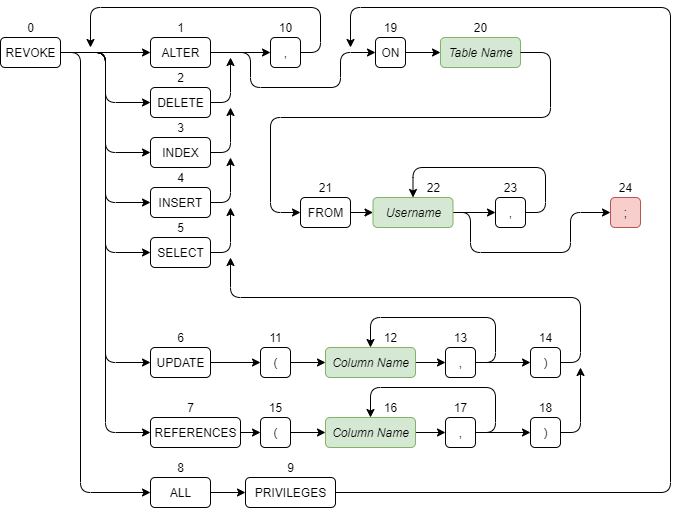

The diagram above was exported from draw.io. Its source (the exported page's mxGraphModel, read from the mxfile embedded in the PNG):
<mxGraphModel dx="1422" dy="755" grid="1" gridSize="10" guides="1" tooltips="1" connect="1" arrows="1" fold="1" page="1" pageScale="1" pageWidth="850" pageHeight="1100" math="0" shadow="0">
  <root>
    <mxCell id="0" />
    <mxCell id="1" parent="0" />
    <mxCell id="w54cBLAl5rAkxmdbFsFD-27" style="edgeStyle=orthogonalEdgeStyle;orthogonalLoop=1;jettySize=auto;html=1;exitX=1;exitY=0.5;exitDx=0;exitDy=0;entryX=0;entryY=0.5;entryDx=0;entryDy=0;" parent="1" source="w54cBLAl5rAkxmdbFsFD-1" edge="1">
      <mxGeometry relative="1" as="geometry">
        <mxPoint x="180" y="95" as="targetPoint" />
      </mxGeometry>
    </mxCell>
    <mxCell id="w54cBLAl5rAkxmdbFsFD-126" style="edgeStyle=orthogonalEdgeStyle;orthogonalLoop=1;jettySize=auto;html=1;exitX=1;exitY=0.5;exitDx=0;exitDy=0;entryX=0;entryY=0.5;entryDx=0;entryDy=0;" parent="1" source="w54cBLAl5rAkxmdbFsFD-1" target="w54cBLAl5rAkxmdbFsFD-112" edge="1">
      <mxGeometry relative="1" as="geometry" />
    </mxCell>
    <mxCell id="w54cBLAl5rAkxmdbFsFD-127" style="edgeStyle=orthogonalEdgeStyle;orthogonalLoop=1;jettySize=auto;html=1;exitX=1;exitY=0.5;exitDx=0;exitDy=0;entryX=0;entryY=0.5;entryDx=0;entryDy=0;" parent="1" source="w54cBLAl5rAkxmdbFsFD-1" target="w54cBLAl5rAkxmdbFsFD-114" edge="1">
      <mxGeometry relative="1" as="geometry" />
    </mxCell>
    <mxCell id="w54cBLAl5rAkxmdbFsFD-128" style="edgeStyle=orthogonalEdgeStyle;orthogonalLoop=1;jettySize=auto;html=1;exitX=1;exitY=0.5;exitDx=0;exitDy=0;entryX=0;entryY=0.5;entryDx=0;entryDy=0;" parent="1" source="w54cBLAl5rAkxmdbFsFD-1" target="w54cBLAl5rAkxmdbFsFD-116" edge="1">
      <mxGeometry relative="1" as="geometry" />
    </mxCell>
    <mxCell id="w54cBLAl5rAkxmdbFsFD-129" style="edgeStyle=orthogonalEdgeStyle;orthogonalLoop=1;jettySize=auto;html=1;exitX=1;exitY=0.5;exitDx=0;exitDy=0;entryX=0;entryY=0.5;entryDx=0;entryDy=0;" parent="1" source="w54cBLAl5rAkxmdbFsFD-1" target="w54cBLAl5rAkxmdbFsFD-118" edge="1">
      <mxGeometry relative="1" as="geometry" />
    </mxCell>
    <mxCell id="w54cBLAl5rAkxmdbFsFD-130" style="edgeStyle=orthogonalEdgeStyle;orthogonalLoop=1;jettySize=auto;html=1;exitX=1;exitY=0.5;exitDx=0;exitDy=0;entryX=0;entryY=0.5;entryDx=0;entryDy=0;" parent="1" source="w54cBLAl5rAkxmdbFsFD-1" target="w54cBLAl5rAkxmdbFsFD-120" edge="1">
      <mxGeometry relative="1" as="geometry" />
    </mxCell>
    <mxCell id="w54cBLAl5rAkxmdbFsFD-131" style="edgeStyle=orthogonalEdgeStyle;orthogonalLoop=1;jettySize=auto;html=1;exitX=1;exitY=0.5;exitDx=0;exitDy=0;entryX=0;entryY=0.5;entryDx=0;entryDy=0;" parent="1" source="w54cBLAl5rAkxmdbFsFD-1" target="w54cBLAl5rAkxmdbFsFD-122" edge="1">
      <mxGeometry relative="1" as="geometry">
        <Array as="points">
          <mxPoint x="110" y="95" />
          <mxPoint x="110" y="535" />
        </Array>
      </mxGeometry>
    </mxCell>
    <mxCell id="pe3f59R0KPCphESlrHph-3" style="edgeStyle=orthogonalEdgeStyle;orthogonalLoop=1;jettySize=auto;html=1;exitX=1;exitY=0.5;exitDx=0;exitDy=0;entryX=0;entryY=0.5;entryDx=0;entryDy=0;" parent="1" source="w54cBLAl5rAkxmdbFsFD-1" target="pe3f59R0KPCphESlrHph-1" edge="1">
      <mxGeometry relative="1" as="geometry" />
    </mxCell>
    <mxCell id="w54cBLAl5rAkxmdbFsFD-1" value="REVOKE" style="html=1;rounded=1;" parent="1" vertex="1">
      <mxGeometry x="30" y="80" width="60" height="30" as="geometry" />
    </mxCell>
    <mxCell id="w54cBLAl5rAkxmdbFsFD-2" value="0" style="text;html=1;align=center;verticalAlign=middle;resizable=0;points=[];autosize=1;rounded=1;" parent="1" vertex="1">
      <mxGeometry x="50" y="60" width="20" height="20" as="geometry" />
    </mxCell>
    <mxCell id="w54cBLAl5rAkxmdbFsFD-29" style="edgeStyle=orthogonalEdgeStyle;orthogonalLoop=1;jettySize=auto;html=1;exitX=1;exitY=0.5;exitDx=0;exitDy=0;entryX=0;entryY=0.5;entryDx=0;entryDy=0;" parent="1" source="w54cBLAl5rAkxmdbFsFD-110" target="w54cBLAl5rAkxmdbFsFD-45" edge="1">
      <mxGeometry relative="1" as="geometry">
        <mxPoint x="260" y="95" as="sourcePoint" />
        <mxPoint x="290" y="95" as="targetPoint" />
      </mxGeometry>
    </mxCell>
    <mxCell id="w54cBLAl5rAkxmdbFsFD-44" style="edgeStyle=orthogonalEdgeStyle;orthogonalLoop=1;jettySize=auto;html=1;exitX=1;exitY=0.5;exitDx=0;exitDy=0;" parent="1" source="w54cBLAl5rAkxmdbFsFD-45" edge="1">
      <mxGeometry relative="1" as="geometry">
        <mxPoint x="120" y="90" as="targetPoint" />
        <Array as="points">
          <mxPoint x="350" y="95" />
          <mxPoint x="350" y="50" />
          <mxPoint x="120" y="50" />
        </Array>
      </mxGeometry>
    </mxCell>
    <mxCell id="w54cBLAl5rAkxmdbFsFD-45" value="," style="html=1;rounded=1;" parent="1" vertex="1">
      <mxGeometry x="300" y="80" width="30" height="30" as="geometry" />
    </mxCell>
    <mxCell id="w54cBLAl5rAkxmdbFsFD-46" value="10" style="text;html=1;align=center;verticalAlign=middle;resizable=0;points=[];autosize=1;rounded=1;" parent="1" vertex="1">
      <mxGeometry x="300" y="60" width="30" height="20" as="geometry" />
    </mxCell>
    <mxCell id="w54cBLAl5rAkxmdbFsFD-53" value=";" style="html=1;fillColor=#f8cecc;strokeColor=#b85450;rounded=1;" parent="1" vertex="1">
      <mxGeometry x="640" y="240" width="30" height="30" as="geometry" />
    </mxCell>
    <mxCell id="w54cBLAl5rAkxmdbFsFD-54" value="24" style="text;html=1;align=center;verticalAlign=middle;resizable=0;points=[];autosize=1;rounded=1;" parent="1" vertex="1">
      <mxGeometry x="640" y="220" width="30" height="20" as="geometry" />
    </mxCell>
    <mxCell id="w54cBLAl5rAkxmdbFsFD-76" style="edgeStyle=orthogonalEdgeStyle;orthogonalLoop=1;jettySize=auto;html=1;exitX=1;exitY=0.5;exitDx=0;exitDy=0;entryX=0;entryY=0.5;entryDx=0;entryDy=0;" parent="1" source="w54cBLAl5rAkxmdbFsFD-62" target="w54cBLAl5rAkxmdbFsFD-74" edge="1">
      <mxGeometry relative="1" as="geometry">
        <mxPoint x="555" y="95" as="targetPoint" />
      </mxGeometry>
    </mxCell>
    <mxCell id="w54cBLAl5rAkxmdbFsFD-62" value="ON" style="html=1;rounded=1;" parent="1" vertex="1">
      <mxGeometry x="405" y="80" width="30" height="30" as="geometry" />
    </mxCell>
    <mxCell id="w54cBLAl5rAkxmdbFsFD-63" value="19" style="text;html=1;align=center;verticalAlign=middle;resizable=0;points=[];autosize=1;rounded=1;" parent="1" vertex="1">
      <mxGeometry x="405" y="60" width="30" height="20" as="geometry" />
    </mxCell>
    <mxCell id="w54cBLAl5rAkxmdbFsFD-74" value="&lt;i&gt;Table Name&lt;/i&gt;" style="html=1;fillColor=#d5e8d4;strokeColor=#82b366;rounded=1;" parent="1" vertex="1">
      <mxGeometry x="470" y="80" width="80" height="30" as="geometry" />
    </mxCell>
    <mxCell id="w54cBLAl5rAkxmdbFsFD-75" value="20" style="text;html=1;align=center;verticalAlign=middle;resizable=0;points=[];autosize=1;rounded=1;" parent="1" vertex="1">
      <mxGeometry x="495" y="60" width="30" height="20" as="geometry" />
    </mxCell>
    <mxCell id="w54cBLAl5rAkxmdbFsFD-93" style="edgeStyle=orthogonalEdgeStyle;orthogonalLoop=1;jettySize=auto;html=1;exitX=1;exitY=0.5;exitDx=0;exitDy=0;entryX=0;entryY=0.5;entryDx=0;entryDy=0;" parent="1" source="w54cBLAl5rAkxmdbFsFD-74" target="w54cBLAl5rAkxmdbFsFD-170" edge="1">
      <mxGeometry relative="1" as="geometry">
        <mxPoint x="630" y="95" as="sourcePoint" />
        <mxPoint x="690" y="95" as="targetPoint" />
        <Array as="points">
          <mxPoint x="580" y="95" />
          <mxPoint x="580" y="160" />
          <mxPoint x="300" y="160" />
          <mxPoint x="300" y="255" />
        </Array>
      </mxGeometry>
    </mxCell>
    <mxCell id="w54cBLAl5rAkxmdbFsFD-187" style="edgeStyle=orthogonalEdgeStyle;orthogonalLoop=1;jettySize=auto;html=1;exitX=1;exitY=0.5;exitDx=0;exitDy=0;entryX=0;entryY=0.5;entryDx=0;entryDy=0;" parent="1" source="w54cBLAl5rAkxmdbFsFD-110" target="w54cBLAl5rAkxmdbFsFD-62" edge="1">
      <mxGeometry relative="1" as="geometry">
        <Array as="points">
          <mxPoint x="280" y="95" />
          <mxPoint x="280" y="130" />
          <mxPoint x="370" y="130" />
          <mxPoint x="370" y="95" />
        </Array>
      </mxGeometry>
    </mxCell>
    <mxCell id="w54cBLAl5rAkxmdbFsFD-110" value="ALTER" style="html=1;rounded=1;" parent="1" vertex="1">
      <mxGeometry x="180" y="80" width="60" height="30" as="geometry" />
    </mxCell>
    <mxCell id="w54cBLAl5rAkxmdbFsFD-111" value="1" style="text;html=1;align=center;verticalAlign=middle;resizable=0;points=[];autosize=1;rounded=1;" parent="1" vertex="1">
      <mxGeometry x="200" y="60" width="20" height="20" as="geometry" />
    </mxCell>
    <mxCell id="MTPqEMZYFRVsI5mLDNGk-6" style="edgeStyle=orthogonalEdgeStyle;rounded=1;orthogonalLoop=1;jettySize=auto;html=1;exitX=1;exitY=0.5;exitDx=0;exitDy=0;" edge="1" parent="1" source="w54cBLAl5rAkxmdbFsFD-112">
      <mxGeometry relative="1" as="geometry">
        <mxPoint x="260" y="100" as="targetPoint" />
      </mxGeometry>
    </mxCell>
    <mxCell id="w54cBLAl5rAkxmdbFsFD-112" value="DELETE" style="html=1;rounded=1;" parent="1" vertex="1">
      <mxGeometry x="180" y="130" width="60" height="30" as="geometry" />
    </mxCell>
    <mxCell id="w54cBLAl5rAkxmdbFsFD-113" value="2" style="text;html=1;align=center;verticalAlign=middle;resizable=0;points=[];autosize=1;rounded=1;" parent="1" vertex="1">
      <mxGeometry x="200" y="110" width="20" height="20" as="geometry" />
    </mxCell>
    <mxCell id="MTPqEMZYFRVsI5mLDNGk-5" style="edgeStyle=orthogonalEdgeStyle;rounded=1;orthogonalLoop=1;jettySize=auto;html=1;exitX=1;exitY=0.5;exitDx=0;exitDy=0;" edge="1" parent="1" source="w54cBLAl5rAkxmdbFsFD-114">
      <mxGeometry relative="1" as="geometry">
        <mxPoint x="260" y="150" as="targetPoint" />
      </mxGeometry>
    </mxCell>
    <mxCell id="w54cBLAl5rAkxmdbFsFD-114" value="INDEX" style="html=1;rounded=1;" parent="1" vertex="1">
      <mxGeometry x="180" y="180" width="60" height="30" as="geometry" />
    </mxCell>
    <mxCell id="w54cBLAl5rAkxmdbFsFD-115" value="3" style="text;html=1;align=center;verticalAlign=middle;resizable=0;points=[];autosize=1;rounded=1;" parent="1" vertex="1">
      <mxGeometry x="200" y="160" width="20" height="20" as="geometry" />
    </mxCell>
    <mxCell id="MTPqEMZYFRVsI5mLDNGk-4" style="edgeStyle=orthogonalEdgeStyle;rounded=1;orthogonalLoop=1;jettySize=auto;html=1;exitX=1;exitY=0.5;exitDx=0;exitDy=0;" edge="1" parent="1" source="w54cBLAl5rAkxmdbFsFD-116">
      <mxGeometry relative="1" as="geometry">
        <mxPoint x="260" y="200" as="targetPoint" />
      </mxGeometry>
    </mxCell>
    <mxCell id="w54cBLAl5rAkxmdbFsFD-116" value="INSERT" style="html=1;rounded=1;" parent="1" vertex="1">
      <mxGeometry x="180" y="230" width="60" height="30" as="geometry" />
    </mxCell>
    <mxCell id="w54cBLAl5rAkxmdbFsFD-117" value="4" style="text;html=1;align=center;verticalAlign=middle;resizable=0;points=[];autosize=1;rounded=1;" parent="1" vertex="1">
      <mxGeometry x="200" y="210" width="20" height="20" as="geometry" />
    </mxCell>
    <mxCell id="w54cBLAl5rAkxmdbFsFD-154" style="edgeStyle=orthogonalEdgeStyle;orthogonalLoop=1;jettySize=auto;html=1;exitX=1;exitY=0.5;exitDx=0;exitDy=0;entryX=0;entryY=0.5;entryDx=0;entryDy=0;" parent="1" source="w54cBLAl5rAkxmdbFsFD-118" target="w54cBLAl5rAkxmdbFsFD-136" edge="1">
      <mxGeometry relative="1" as="geometry" />
    </mxCell>
    <mxCell id="w54cBLAl5rAkxmdbFsFD-118" value="UPDATE" style="html=1;rounded=1;" parent="1" vertex="1">
      <mxGeometry x="180" y="390" width="60" height="30" as="geometry" />
    </mxCell>
    <mxCell id="w54cBLAl5rAkxmdbFsFD-119" value="6" style="text;html=1;align=center;verticalAlign=middle;resizable=0;points=[];autosize=1;rounded=1;" parent="1" vertex="1">
      <mxGeometry x="200" y="370" width="20" height="20" as="geometry" />
    </mxCell>
    <mxCell id="w54cBLAl5rAkxmdbFsFD-155" style="edgeStyle=orthogonalEdgeStyle;orthogonalLoop=1;jettySize=auto;html=1;exitX=1;exitY=0.5;exitDx=0;exitDy=0;entryX=0;entryY=0.5;entryDx=0;entryDy=0;" parent="1" source="w54cBLAl5rAkxmdbFsFD-120" target="w54cBLAl5rAkxmdbFsFD-134" edge="1">
      <mxGeometry relative="1" as="geometry" />
    </mxCell>
    <mxCell id="w54cBLAl5rAkxmdbFsFD-120" value="REFERENCES" style="html=1;rounded=1;" parent="1" vertex="1">
      <mxGeometry x="180" y="460" width="90" height="30" as="geometry" />
    </mxCell>
    <mxCell id="w54cBLAl5rAkxmdbFsFD-121" value="7" style="text;html=1;align=center;verticalAlign=middle;resizable=0;points=[];autosize=1;rounded=1;" parent="1" vertex="1">
      <mxGeometry x="210" y="440" width="20" height="20" as="geometry" />
    </mxCell>
    <mxCell id="w54cBLAl5rAkxmdbFsFD-132" style="edgeStyle=orthogonalEdgeStyle;orthogonalLoop=1;jettySize=auto;html=1;exitX=1;exitY=0.5;exitDx=0;exitDy=0;entryX=0;entryY=0.5;entryDx=0;entryDy=0;" parent="1" source="w54cBLAl5rAkxmdbFsFD-122" target="w54cBLAl5rAkxmdbFsFD-124" edge="1">
      <mxGeometry relative="1" as="geometry" />
    </mxCell>
    <mxCell id="w54cBLAl5rAkxmdbFsFD-122" value="ALL" style="html=1;rounded=1;" parent="1" vertex="1">
      <mxGeometry x="180" y="520" width="60" height="30" as="geometry" />
    </mxCell>
    <mxCell id="w54cBLAl5rAkxmdbFsFD-123" value="8" style="text;html=1;align=center;verticalAlign=middle;resizable=0;points=[];autosize=1;rounded=1;" parent="1" vertex="1">
      <mxGeometry x="200" y="500" width="20" height="20" as="geometry" />
    </mxCell>
    <mxCell id="w54cBLAl5rAkxmdbFsFD-133" style="edgeStyle=orthogonalEdgeStyle;orthogonalLoop=1;jettySize=auto;html=1;exitX=1;exitY=0.5;exitDx=0;exitDy=0;" parent="1" source="w54cBLAl5rAkxmdbFsFD-124" edge="1">
      <mxGeometry relative="1" as="geometry">
        <mxPoint x="380" y="90" as="targetPoint" />
        <Array as="points">
          <mxPoint x="700" y="535" />
          <mxPoint x="700" y="50" />
          <mxPoint x="380" y="50" />
        </Array>
      </mxGeometry>
    </mxCell>
    <mxCell id="w54cBLAl5rAkxmdbFsFD-124" value="PRIVILEGES" style="html=1;rounded=1;" parent="1" vertex="1">
      <mxGeometry x="275" y="520" width="90" height="30" as="geometry" />
    </mxCell>
    <mxCell id="w54cBLAl5rAkxmdbFsFD-125" value="9" style="text;html=1;align=center;verticalAlign=middle;resizable=0;points=[];autosize=1;rounded=1;" parent="1" vertex="1">
      <mxGeometry x="310" y="500" width="20" height="20" as="geometry" />
    </mxCell>
    <mxCell id="w54cBLAl5rAkxmdbFsFD-153" style="edgeStyle=orthogonalEdgeStyle;orthogonalLoop=1;jettySize=auto;html=1;exitX=1;exitY=0.5;exitDx=0;exitDy=0;entryX=0;entryY=0.5;entryDx=0;entryDy=0;" parent="1" source="w54cBLAl5rAkxmdbFsFD-134" target="w54cBLAl5rAkxmdbFsFD-150" edge="1">
      <mxGeometry relative="1" as="geometry" />
    </mxCell>
    <mxCell id="w54cBLAl5rAkxmdbFsFD-134" value="(" style="html=1;rounded=1;" parent="1" vertex="1">
      <mxGeometry x="290" y="460" width="30" height="30" as="geometry" />
    </mxCell>
    <mxCell id="w54cBLAl5rAkxmdbFsFD-135" value="15" style="text;html=1;align=center;verticalAlign=middle;resizable=0;points=[];autosize=1;rounded=1;" parent="1" vertex="1">
      <mxGeometry x="290" y="440" width="30" height="20" as="geometry" />
    </mxCell>
    <mxCell id="w54cBLAl5rAkxmdbFsFD-152" style="edgeStyle=orthogonalEdgeStyle;orthogonalLoop=1;jettySize=auto;html=1;exitX=1;exitY=0.5;exitDx=0;exitDy=0;entryX=0;entryY=0.5;entryDx=0;entryDy=0;" parent="1" source="w54cBLAl5rAkxmdbFsFD-136" target="w54cBLAl5rAkxmdbFsFD-146" edge="1">
      <mxGeometry relative="1" as="geometry" />
    </mxCell>
    <mxCell id="w54cBLAl5rAkxmdbFsFD-136" value="(" style="html=1;rounded=1;" parent="1" vertex="1">
      <mxGeometry x="290" y="390" width="30" height="30" as="geometry" />
    </mxCell>
    <mxCell id="w54cBLAl5rAkxmdbFsFD-137" value="11" style="text;html=1;align=center;verticalAlign=middle;resizable=0;points=[];autosize=1;rounded=1;" parent="1" vertex="1">
      <mxGeometry x="290" y="370" width="30" height="20" as="geometry" />
    </mxCell>
    <mxCell id="w54cBLAl5rAkxmdbFsFD-161" style="edgeStyle=orthogonalEdgeStyle;orthogonalLoop=1;jettySize=auto;html=1;exitX=1;exitY=0.5;exitDx=0;exitDy=0;entryX=0.5;entryY=0;entryDx=0;entryDy=0;" parent="1" source="w54cBLAl5rAkxmdbFsFD-138" target="w54cBLAl5rAkxmdbFsFD-150" edge="1">
      <mxGeometry relative="1" as="geometry">
        <Array as="points">
          <mxPoint x="525" y="475" />
          <mxPoint x="525" y="430" />
          <mxPoint x="400" y="430" />
        </Array>
      </mxGeometry>
    </mxCell>
    <mxCell id="w54cBLAl5rAkxmdbFsFD-167" style="edgeStyle=orthogonalEdgeStyle;orthogonalLoop=1;jettySize=auto;html=1;exitX=1;exitY=0.5;exitDx=0;exitDy=0;" parent="1" source="w54cBLAl5rAkxmdbFsFD-138" target="w54cBLAl5rAkxmdbFsFD-164" edge="1">
      <mxGeometry relative="1" as="geometry" />
    </mxCell>
    <mxCell id="w54cBLAl5rAkxmdbFsFD-138" value="," style="html=1;rounded=1;" parent="1" vertex="1">
      <mxGeometry x="475" y="460" width="30" height="30" as="geometry" />
    </mxCell>
    <mxCell id="w54cBLAl5rAkxmdbFsFD-139" value="17" style="text;html=1;align=center;verticalAlign=middle;resizable=0;points=[];autosize=1;rounded=1;" parent="1" vertex="1">
      <mxGeometry x="475" y="440" width="30" height="20" as="geometry" />
    </mxCell>
    <mxCell id="w54cBLAl5rAkxmdbFsFD-158" style="edgeStyle=orthogonalEdgeStyle;orthogonalLoop=1;jettySize=auto;html=1;exitX=1;exitY=0.5;exitDx=0;exitDy=0;entryX=0.5;entryY=0;entryDx=0;entryDy=0;" parent="1" source="w54cBLAl5rAkxmdbFsFD-142" target="w54cBLAl5rAkxmdbFsFD-146" edge="1">
      <mxGeometry relative="1" as="geometry">
        <mxPoint x="375" y="340" as="targetPoint" />
        <Array as="points">
          <mxPoint x="525" y="405" />
          <mxPoint x="525" y="360" />
          <mxPoint x="400" y="360" />
        </Array>
      </mxGeometry>
    </mxCell>
    <mxCell id="w54cBLAl5rAkxmdbFsFD-166" style="edgeStyle=orthogonalEdgeStyle;orthogonalLoop=1;jettySize=auto;html=1;exitX=1;exitY=0.5;exitDx=0;exitDy=0;" parent="1" source="w54cBLAl5rAkxmdbFsFD-142" target="w54cBLAl5rAkxmdbFsFD-162" edge="1">
      <mxGeometry relative="1" as="geometry" />
    </mxCell>
    <mxCell id="w54cBLAl5rAkxmdbFsFD-142" value="," style="html=1;rounded=1;" parent="1" vertex="1">
      <mxGeometry x="475" y="390" width="30" height="30" as="geometry" />
    </mxCell>
    <mxCell id="w54cBLAl5rAkxmdbFsFD-143" value="13" style="text;html=1;align=center;verticalAlign=middle;resizable=0;points=[];autosize=1;rounded=1;" parent="1" vertex="1">
      <mxGeometry x="475" y="370" width="30" height="20" as="geometry" />
    </mxCell>
    <mxCell id="w54cBLAl5rAkxmdbFsFD-156" style="edgeStyle=orthogonalEdgeStyle;orthogonalLoop=1;jettySize=auto;html=1;exitX=1;exitY=0.5;exitDx=0;exitDy=0;entryX=0;entryY=0.5;entryDx=0;entryDy=0;" parent="1" source="w54cBLAl5rAkxmdbFsFD-146" target="w54cBLAl5rAkxmdbFsFD-142" edge="1">
      <mxGeometry relative="1" as="geometry" />
    </mxCell>
    <mxCell id="w54cBLAl5rAkxmdbFsFD-146" value="&lt;i&gt;Column Name&lt;/i&gt;" style="html=1;fillColor=#d5e8d4;strokeColor=#82b366;rounded=1;" parent="1" vertex="1">
      <mxGeometry x="355" y="390" width="90" height="30" as="geometry" />
    </mxCell>
    <mxCell id="w54cBLAl5rAkxmdbFsFD-147" value="12" style="text;html=1;align=center;verticalAlign=middle;resizable=0;points=[];autosize=1;rounded=1;" parent="1" vertex="1">
      <mxGeometry x="405" y="370" width="30" height="20" as="geometry" />
    </mxCell>
    <mxCell id="w54cBLAl5rAkxmdbFsFD-157" style="edgeStyle=orthogonalEdgeStyle;orthogonalLoop=1;jettySize=auto;html=1;exitX=1;exitY=0.5;exitDx=0;exitDy=0;entryX=0;entryY=0.5;entryDx=0;entryDy=0;" parent="1" source="w54cBLAl5rAkxmdbFsFD-150" target="w54cBLAl5rAkxmdbFsFD-138" edge="1">
      <mxGeometry relative="1" as="geometry" />
    </mxCell>
    <mxCell id="w54cBLAl5rAkxmdbFsFD-150" value="&lt;i&gt;Column Name&lt;/i&gt;" style="html=1;fillColor=#d5e8d4;strokeColor=#82b366;rounded=1;" parent="1" vertex="1">
      <mxGeometry x="355" y="460" width="90" height="30" as="geometry" />
    </mxCell>
    <mxCell id="w54cBLAl5rAkxmdbFsFD-151" value="16" style="text;html=1;align=center;verticalAlign=middle;resizable=0;points=[];autosize=1;rounded=1;" parent="1" vertex="1">
      <mxGeometry x="405" y="440" width="30" height="20" as="geometry" />
    </mxCell>
    <mxCell id="MTPqEMZYFRVsI5mLDNGk-2" style="edgeStyle=orthogonalEdgeStyle;rounded=1;orthogonalLoop=1;jettySize=auto;html=1;exitX=1;exitY=0.5;exitDx=0;exitDy=0;" edge="1" parent="1" source="w54cBLAl5rAkxmdbFsFD-162">
      <mxGeometry relative="1" as="geometry">
        <mxPoint x="260" y="300" as="targetPoint" />
        <Array as="points">
          <mxPoint x="610" y="405" />
          <mxPoint x="610" y="340" />
          <mxPoint x="260" y="340" />
        </Array>
      </mxGeometry>
    </mxCell>
    <mxCell id="w54cBLAl5rAkxmdbFsFD-162" value=")" style="html=1;rounded=1;" parent="1" vertex="1">
      <mxGeometry x="560" y="390" width="30" height="30" as="geometry" />
    </mxCell>
    <mxCell id="w54cBLAl5rAkxmdbFsFD-163" value="14" style="text;html=1;align=center;verticalAlign=middle;resizable=0;points=[];autosize=1;rounded=1;" parent="1" vertex="1">
      <mxGeometry x="560" y="370" width="30" height="20" as="geometry" />
    </mxCell>
    <mxCell id="MTPqEMZYFRVsI5mLDNGk-1" style="edgeStyle=orthogonalEdgeStyle;rounded=1;orthogonalLoop=1;jettySize=auto;html=1;exitX=1;exitY=0.5;exitDx=0;exitDy=0;" edge="1" parent="1" source="w54cBLAl5rAkxmdbFsFD-164">
      <mxGeometry relative="1" as="geometry">
        <mxPoint x="610" y="410" as="targetPoint" />
      </mxGeometry>
    </mxCell>
    <mxCell id="w54cBLAl5rAkxmdbFsFD-164" value=")" style="html=1;rounded=1;" parent="1" vertex="1">
      <mxGeometry x="560" y="460" width="30" height="30" as="geometry" />
    </mxCell>
    <mxCell id="w54cBLAl5rAkxmdbFsFD-165" value="18" style="text;html=1;align=center;verticalAlign=middle;resizable=0;points=[];autosize=1;rounded=1;" parent="1" vertex="1">
      <mxGeometry x="560" y="440" width="30" height="20" as="geometry" />
    </mxCell>
    <mxCell id="w54cBLAl5rAkxmdbFsFD-183" style="edgeStyle=orthogonalEdgeStyle;orthogonalLoop=1;jettySize=auto;html=1;exitX=1;exitY=0.5;exitDx=0;exitDy=0;entryX=0;entryY=0.5;entryDx=0;entryDy=0;" parent="1" source="w54cBLAl5rAkxmdbFsFD-168" target="w54cBLAl5rAkxmdbFsFD-172" edge="1">
      <mxGeometry relative="1" as="geometry" />
    </mxCell>
    <mxCell id="w54cBLAl5rAkxmdbFsFD-189" style="edgeStyle=orthogonalEdgeStyle;orthogonalLoop=1;jettySize=auto;html=1;exitX=1;exitY=0.5;exitDx=0;exitDy=0;entryX=0;entryY=0.5;entryDx=0;entryDy=0;" parent="1" source="w54cBLAl5rAkxmdbFsFD-168" target="w54cBLAl5rAkxmdbFsFD-53" edge="1">
      <mxGeometry relative="1" as="geometry">
        <Array as="points">
          <mxPoint x="500" y="255" />
          <mxPoint x="500" y="295" />
          <mxPoint x="600" y="295" />
          <mxPoint x="600" y="255" />
        </Array>
      </mxGeometry>
    </mxCell>
    <mxCell id="w54cBLAl5rAkxmdbFsFD-168" value="&lt;i&gt;Username&lt;/i&gt;" style="html=1;fillColor=#d5e8d4;strokeColor=#82b366;rounded=1;" parent="1" vertex="1">
      <mxGeometry x="402.5" y="240" width="80" height="30" as="geometry" />
    </mxCell>
    <mxCell id="w54cBLAl5rAkxmdbFsFD-169" value="22" style="text;html=1;align=center;verticalAlign=middle;resizable=0;points=[];autosize=1;rounded=1;" parent="1" vertex="1">
      <mxGeometry x="447.5" y="220" width="30" height="20" as="geometry" />
    </mxCell>
    <mxCell id="w54cBLAl5rAkxmdbFsFD-184" style="edgeStyle=orthogonalEdgeStyle;orthogonalLoop=1;jettySize=auto;html=1;exitX=1;exitY=0.5;exitDx=0;exitDy=0;entryX=0;entryY=0.5;entryDx=0;entryDy=0;" parent="1" source="w54cBLAl5rAkxmdbFsFD-170" target="w54cBLAl5rAkxmdbFsFD-168" edge="1">
      <mxGeometry relative="1" as="geometry" />
    </mxCell>
    <mxCell id="w54cBLAl5rAkxmdbFsFD-170" value="FROM" style="html=1;rounded=1;" parent="1" vertex="1">
      <mxGeometry x="330" y="240" width="50" height="30" as="geometry" />
    </mxCell>
    <mxCell id="w54cBLAl5rAkxmdbFsFD-171" value="21" style="text;html=1;align=center;verticalAlign=middle;resizable=0;points=[];autosize=1;rounded=1;" parent="1" vertex="1">
      <mxGeometry x="340" y="220" width="30" height="20" as="geometry" />
    </mxCell>
    <mxCell id="w54cBLAl5rAkxmdbFsFD-186" style="edgeStyle=orthogonalEdgeStyle;orthogonalLoop=1;jettySize=auto;html=1;exitX=1;exitY=0.5;exitDx=0;exitDy=0;entryX=0.5;entryY=0;entryDx=0;entryDy=0;" parent="1" source="w54cBLAl5rAkxmdbFsFD-172" target="w54cBLAl5rAkxmdbFsFD-168" edge="1">
      <mxGeometry relative="1" as="geometry">
        <Array as="points">
          <mxPoint x="575" y="255" />
          <mxPoint x="575" y="210" />
          <mxPoint x="443" y="210" />
        </Array>
      </mxGeometry>
    </mxCell>
    <mxCell id="w54cBLAl5rAkxmdbFsFD-172" value="," style="html=1;rounded=1;" parent="1" vertex="1">
      <mxGeometry x="525" y="240" width="30" height="30" as="geometry" />
    </mxCell>
    <mxCell id="w54cBLAl5rAkxmdbFsFD-173" value="23" style="text;html=1;align=center;verticalAlign=middle;resizable=0;points=[];autosize=1;rounded=1;" parent="1" vertex="1">
      <mxGeometry x="525" y="220" width="30" height="20" as="geometry" />
    </mxCell>
    <mxCell id="MTPqEMZYFRVsI5mLDNGk-3" style="edgeStyle=orthogonalEdgeStyle;rounded=1;orthogonalLoop=1;jettySize=auto;html=1;exitX=1;exitY=0.5;exitDx=0;exitDy=0;" edge="1" parent="1" source="pe3f59R0KPCphESlrHph-1">
      <mxGeometry relative="1" as="geometry">
        <mxPoint x="260" y="250" as="targetPoint" />
      </mxGeometry>
    </mxCell>
    <mxCell id="pe3f59R0KPCphESlrHph-1" value="SELECT" style="html=1;rounded=1;" parent="1" vertex="1">
      <mxGeometry x="180" y="280" width="60" height="30" as="geometry" />
    </mxCell>
    <mxCell id="pe3f59R0KPCphESlrHph-2" value="5" style="text;html=1;align=center;verticalAlign=middle;resizable=0;points=[];autosize=1;rounded=1;" parent="1" vertex="1">
      <mxGeometry x="200" y="260" width="20" height="20" as="geometry" />
    </mxCell>
  </root>
</mxGraphModel>